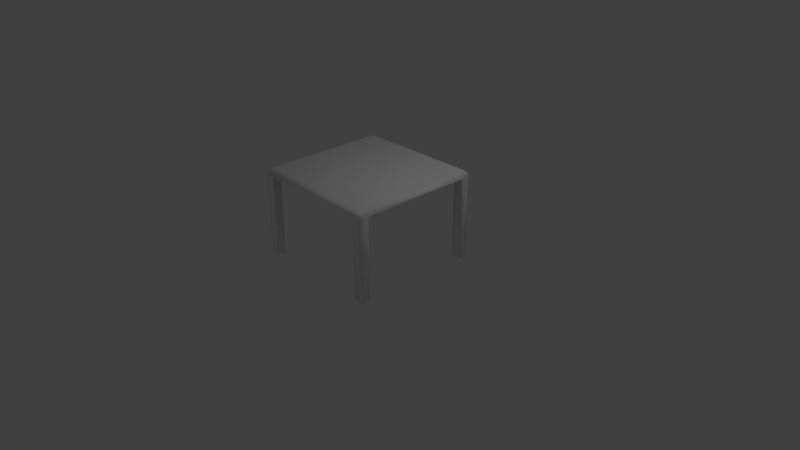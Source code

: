 # Source: Table_-_UV.blend  (saved by Blender 2.79.0; exported with 4.5.12 LTS)
import bpy
from mathutils import Matrix  # noqa: F401  (used for matrix-valued properties, if any)

bpy.ops.wm.read_factory_settings(use_empty=True)
scene = bpy.context.scene
scene.name = 'Scene'

# ---- collections
col_collection_1 = bpy.data.collections.new('Collection 1'); scene.collection.children.link(col_collection_1)

# ---- images (referenced by path relative to the original .blend; pixels are not part of the script)
import os
ASSET_DIR = os.environ.get("B2B_ASSET_DIR", "")  # directory of the original .blend (textures are referenced by path, not embedded)
HERE = os.path.dirname(os.path.abspath(__file__))  # packed textures are extracted next to this script under _unpacked/

def load_image(name, relpath, width, height, colorspace="sRGB"):
    """Load a texture the original file referenced (path relative to the .blend, or extracted next to this script)."""
    p = next((c for c in (os.path.join(HERE, relpath), os.path.join(ASSET_DIR, relpath)) if relpath and os.path.exists(c)), "")
    if p:
        img = bpy.data.images.load(p, check_existing=True)
        img.name = name
    else:  # same state as the original file: an image datablock whose file is absent (Cycles renders it pink)
        img = bpy.data.images.new(name, width, height)
        img.source = "FILE"
        img.filepath = "//" + (relpath or name)
    img.colorspace_settings.name = colorspace
    return img
img_untitled = load_image('Untitled', '', 1024, 1024, 'sRGB')

# ---- materials (node trees are filled in below, after node groups)
mat_table = bpy.data.materials.new('Table')
mat_table.alpha_threshold = 0.0
mat_table.roughness = 0.5
mat_grid = bpy.data.materials.new('Grid')
mat_grid.alpha_threshold = 0.0
mat_grid.roughness = 0.5

# ---- material node trees
mat_table.use_nodes = True; mat_table.node_tree.nodes.clear()
_N = mat_table.node_tree.nodes; _L = mat_table.node_tree.links
n0 = _N.new('ShaderNodeOutputMaterial'); n0.name = 'Material Output'; n0.location = (300, 300)
n1 = _N.new('ShaderNodeBsdfDiffuse'); n1.name = 'Diffuse BSDF'; n1.location = (10, 300)
n1.inputs[0].default_value = (1.0, 1.0, 1.0, 1.0)
_L.new(n1.outputs[0], n0.inputs[0])
n0.is_active_output = True
mat_grid.use_nodes = True; mat_grid.node_tree.nodes.clear()
_N = mat_grid.node_tree.nodes; _L = mat_grid.node_tree.links
n0 = _N.new('ShaderNodeOutputMaterial'); n0.name = 'Material Output'; n0.location = (300, 300)
n1 = _N.new('ShaderNodeBsdfDiffuse'); n1.name = 'Diffuse BSDF'; n1.location = (10, 300)
n2 = _N.new('ShaderNodeTexImage'); n2.name = 'Image Texture'; n2.location = (-180, 300)
n2.width = 140
n2.image = img_untitled
_L.new(n1.outputs[0], n0.inputs[0])
_L.new(n2.outputs[0], n1.inputs[0])
n0.is_active_output = True

# ---- world
world_world = bpy.data.worlds.new('World'); scene.world = world_world
world_world.color = (0.05088, 0.05088, 0.05088)
world_world.use_sun_shadow = False
world_world.sun_shadow_jitter_overblur = 0.0
world_world.cycles.sampling_method = 'MANUAL'

# ---- cameras
cam_camera = bpy.data.cameras.new('Camera')
cam_camera.clip_end = 100.0
cam_camera.lens = 35.0
cam_camera.sensor_width = 32.0
cam_camera.sensor_height = 18.0
cam_camera.ortho_scale = 7.314
cam_camera.dof.focus_distance = 0.0

# ---- lights
light_lamp = bpy.data.lights.new('Lamp', 'POINT')
light_lamp.transmission_factor = 0.0
light_lamp.cutoff_distance = 30.0
light_lamp.energy = 100.0
light_lamp.shadow_buffer_clip_start = 1.001
light_lamp.shadow_soft_size = 0.1
light_lamp.shadow_maximum_resolution = 0.006
light_lamp.use_absolute_resolution = True

# ---- meshes
me_cube_003 = bpy.data.meshes.new('Cube.003')
me_cube_003.from_pydata([(-0.8732, -0.8732, -0.04698), (-0.8732, 0.8732, -0.04698), (0.8732, -0.8732, -0.04698), (0.8732, 0.8732, -0.04698), (-0.8732, -0.8732, -0.01003), (-0.8298, -0.8298, 0.04507), (-0.857, -0.857, 0.01789), (-0.8732, 0.8732, -0.01003), (-0.8298, 0.8298, 0.04507), (-0.857, 0.857, 0.01789), (0.8732, -0.8732, -0.01003), (0.8298, -0.8298, 0.04507), (0.857, -0.857, 0.01789), (0.8732, 0.8732, -0.01003), (0.8298, 0.8298, 0.04507), (0.857, 0.857, 0.01789), (-0.8732, 0.7655, -0.04698), (-0.8732, -0.7613, -0.04698), (0.8732, -0.7613, -0.04698), (0.8732, 0.7655, -0.04698), (0.8732, 0.8732, -1.136), (0.8732, 0.7655, -1.136), (0.7395, -0.8732, -0.04698), (-0.8732, 0.8732, -1.136), (-0.7622, -0.8732, -0.04698), (-0.7622, 0.8732, -0.04698), (-0.7622, 0.8732, -1.136), (0.7395, 0.8732, -0.04698), (-0.8732, -0.8732, -1.136), (-0.8732, -0.7613, -1.136), (0.7395, 0.7655, -0.04698), (-0.7622, 0.7655, -0.04698), (0.7395, -0.7613, -0.04698), (-0.7622, -0.7613, -0.04698), (0.7395, -0.8732, -1.136), (0.8732, -0.8732, -1.136), (0.8732, -0.7613, -1.136), (0.7395, -0.7613, -1.136), (0.7395, 0.7655, -1.136), (-0.7622, -0.8732, -1.136), (0.7395, 0.8732, -1.136), (-0.8732, 0.7655, -1.136), (-0.7622, 0.7655, -1.136), (-0.7622, -0.7613, -1.136)], [], [(15, 12, 10, 13), (12, 6, 4, 10), (13, 10, 2, 18, 19, 3), (24, 0, 28, 39), (37, 36, 35, 34), (0, 4, 7, 1, 16, 17), (5, 8, 9, 6), (7, 13, 3, 27, 25, 1), (9, 8, 14, 15), (25, 27, 30, 31), (22, 32, 37, 34), (29, 43, 39, 28), (9, 15, 13, 7), (11, 5, 6, 12), (14, 11, 12, 15), (23, 26, 42, 41), (6, 9, 7, 4), (40, 20, 21, 38), (18, 2, 35, 36), (31, 30, 32, 33), (25, 31, 42, 26), (30, 19, 18, 32), (33, 24, 39, 43), (16, 31, 33, 17), (2, 10, 4, 0, 24, 22), (0, 17, 29, 28), (32, 18, 36, 37), (33, 32, 22, 24), (1, 25, 26, 23), (8, 5, 11, 14), (31, 16, 41, 42), (3, 19, 21, 20), (30, 27, 40, 38), (17, 33, 43, 29), (19, 30, 38, 21), (16, 1, 23, 41), (2, 22, 34, 35), (27, 3, 20, 40)])
me_cube_003.polygons.foreach_set('use_smooth', [True] * 38)
_uv = me_cube_003.uv_layers.new(name='UVMap')
_uv.uv.foreach_set('vector', [0.02407, 0.5345, 0.5311, 0.5345, 0.5359, 0.544, 0.01927, 0.544, 0.5345, 0.5311, 0.5345, 0.02407, 0.544, 0.01927, 0.544, 0.5359, 0.01927, 0.544, 0.5359, 0.544, 0.5359, 0.555, 0.5028, 0.555, 0.05114, 0.555, 0.01927, 0.555, 0.5555, 0.09899, 0.5555, 0.06616, 0.8776, 0.06616, 0.8776, 0.09899, 0.595, 0.2955, 0.5555, 0.2955, 0.5555, 0.2625, 0.595, 0.2625, 0.5359, 0.0002477, 0.5359, 0.01118, 0.01927, 0.01118, 0.01927, 0.0002486, 0.05114, 0.0002487, 0.5028, 0.0002476, 0.5231, 0.03209, 0.03209, 0.03209, 0.02407, 0.02073, 0.5311, 0.02073, 0.01118, 0.01927, 0.01118, 0.5359, 0.000252, 0.5359, 0.0002517, 0.4964, 0.0002479, 0.0521, 0.0002476, 0.01927, 0.02073, 0.02407, 0.03209, 0.03209, 0.03209, 0.5231, 0.02073, 0.5311, 0.8776, 0.2625, 0.8776, 0.7067, 0.8457, 0.7067, 0.8457, 0.2625, 0.4524, 0.5885, 0.4524, 0.5555, 0.7746, 0.5555, 0.7746, 0.5885, 0.5555, 0.3689, 0.5555, 0.3361, 0.5885, 0.3361, 0.5885, 0.3689, 0.02073, 0.02407, 0.02073, 0.5311, 0.01118, 0.5359, 0.01118, 0.01927, 0.5231, 0.5231, 0.5231, 0.03209, 0.5345, 0.02407, 0.5345, 0.5311, 0.03209, 0.5231, 0.5231, 0.5231, 0.5311, 0.5345, 0.02407, 0.5345, 0.5555, 0.3694, 0.5883, 0.3694, 0.5883, 0.4013, 0.5555, 0.4013, 0.5311, 0.02073, 0.02407, 0.02073, 0.01927, 0.01118, 0.5359, 0.01118, 0.5873, 0.296, 0.5873, 0.3356, 0.5555, 0.3356, 0.5555, 0.296, 0.4524, 0.6612, 0.4524, 0.6281, 0.7746, 0.6281, 0.7746, 0.6612, 0.452, 0.5555, 0.452, 0.9998, 0.0002476, 0.9998, 0.0002477, 0.5555, 0.5555, 0.1644, 0.5555, 0.1326, 0.8776, 0.1326, 0.8776, 0.1644, 0.4524, 0.8841, 0.4524, 0.8445, 0.9041, 0.8445, 0.9041, 0.8841, 0.5555, 0.1321, 0.5555, 0.09899, 0.8776, 0.09899, 0.8776, 0.1321, 0.4524, 0.9174, 0.4524, 0.8846, 0.9041, 0.8846, 0.9041, 0.9174, 0.555, 0.5359, 0.544, 0.5359, 0.544, 0.01927, 0.555, 0.01927, 0.555, 0.0521, 0.555, 0.4964, 0.5555, 0.06616, 0.5555, 0.03307, 0.8776, 0.03307, 0.8776, 0.06616, 0.4524, 0.7007, 0.4524, 0.6612, 0.7746, 0.6612, 0.7746, 0.7007, 0.9112, 0.0002477, 0.9112, 0.4445, 0.8781, 0.4445, 0.8781, 0.0002476, 0.5555, 0.1973, 0.5555, 0.1644, 0.8776, 0.1644, 0.8776, 0.1973, 0.03209, 0.03209, 0.5231, 0.03209, 0.5231, 0.5231, 0.03209, 0.5231, 0.5555, 0.262, 0.5555, 0.2291, 0.8776, 0.2291, 0.8776, 0.262, 0.4524, 0.7726, 0.4524, 0.7408, 0.7746, 0.7408, 0.7746, 0.7726, 0.4524, 0.844, 0.4524, 0.8122, 0.7746, 0.8122, 0.7746, 0.844, 0.5555, 0.03307, 0.5555, 0.0002477, 0.8776, 0.0002476, 0.8776, 0.03307, 0.4524, 0.7408, 0.4524, 0.7012, 0.7746, 0.7012, 0.7746, 0.7408, 0.5555, 0.2291, 0.5555, 0.1973, 0.8776, 0.1973, 0.8776, 0.2291, 0.4524, 0.6281, 0.4524, 0.5885, 0.7746, 0.5885, 0.7746, 0.6281, 0.4524, 0.8122, 0.4524, 0.7726, 0.7746, 0.7726, 0.7746, 0.8122])
me_cube_003.materials.append(mat_table)
me_cube_003.materials.append(mat_grid)
me_cube_003.use_remesh_preserve_volume = False
me_cube_003.use_remesh_preserve_attributes = False
me_cube_003.use_mirror_vertex_groups = False
me_cube_003.update()

# ---- objects
ob_lamp = bpy.data.objects.new('Lamp', light_lamp)
ob_camera = bpy.data.objects.new('Camera', cam_camera)
ob_table = bpy.data.objects.new('Table', me_cube_003)

# ---- transforms, parenting, visibility, modifiers, constraints
ob_lamp.location = (4.076, 1.005, 5.904)
ob_lamp.rotation_euler = (0.6503, 0.05522, 1.866)
ob_lamp.lock_rotations_4d = False
ob_lamp.empty_display_type = 'ARROWS'
ob_lamp.color = (0.0, 0.0, 0.0, 0.0)
ob_lamp.lineart.crease_threshold = 0.0
ob_camera.location = (7.481, -6.508, 5.344)
ob_camera.rotation_euler = (1.109, 0.0, 0.8149)
ob_camera.lock_rotations_4d = False
ob_camera.empty_display_type = 'ARROWS'
ob_camera.color = (0.0, 0.0, 0.0, 0.0)
ob_camera.display_type = 'WIRE'
ob_camera.lineart.crease_threshold = 0.0
ob_table.location = (0.0, 0.0, 1.136)
ob_table.lineart.crease_threshold = 0.0

# ---- collection membership
col_collection_1.objects.link(ob_lamp)
col_collection_1.objects.link(ob_camera)
col_collection_1.objects.link(ob_table)

# ---- scene / render settings (as saved in the file)
scene.camera = ob_camera
scene.frame_start = 1; scene.frame_end = 250; scene.frame_set(1)
scene.render.engine = 'CYCLES'
scene.render.resolution_percentage = 50
scene.render.dither_intensity = 0.0
scene.cycles.use_denoising = False
scene.cycles.samples = 128
scene.cycles.sampling_pattern = 'TABULATED_SOBOL'
scene.cycles.use_adaptive_sampling = False
scene.cycles.use_light_tree = False
scene.cycles.blur_glossy = 0.0
scene.cycles.sample_clamp_indirect = 0.0
scene.view_settings.view_transform = 'Standard'
bpy.context.view_layer.update()
